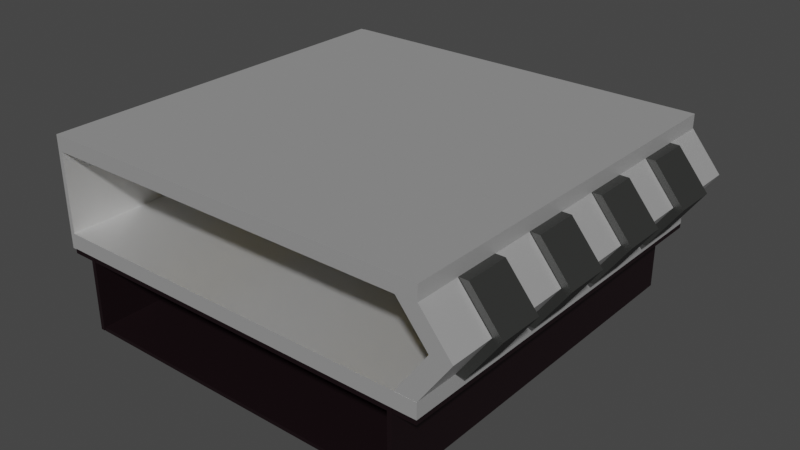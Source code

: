 # Source: shuttle2.blend  (saved by Blender 3.6.11; exported with 4.5.12 LTS)
import bpy
from mathutils import Matrix  # noqa: F401  (used for matrix-valued properties, if any)

bpy.ops.wm.read_factory_settings(use_empty=True)
scene = bpy.context.scene
scene.name = 'Scene'

# ---- collections
col_collection = bpy.data.collections.new('Collection'); scene.collection.children.link(col_collection)
col_wall = bpy.data.collections.new('wall'); scene.collection.children.link(col_wall)
col_basement = bpy.data.collections.new('basement'); scene.collection.children.link(col_basement)

# ---- materials (node trees are filled in below, after node groups)
mat_001 = bpy.data.materials.new('매테리얼.001')
mat_001.use_transparent_shadow = False
mat_glass_light = bpy.data.materials.new('Glass light')
mat_glass_light.surface_render_method = 'BLENDED'
mat_glass_light.blend_method = 'BLEND'
mat_glass_light.use_transparent_shadow = False
mat_white = bpy.data.materials.new('WHITE')
mat_white.alpha_threshold = 0.0
mat_white.use_transparent_shadow = False
mat_white.roughness = 0.5
mat_white.line_color = (0.0, 0.0, 0.0, 1.0)
mat_005 = bpy.data.materials.new('매테리얼.005')
mat_005.use_transparent_shadow = False
mat_006 = bpy.data.materials.new('매테리얼.006')
mat_006.use_transparent_shadow = False
mat_glass_light_001 = bpy.data.materials.new('Glass light.001')
mat_glass_light_001.surface_render_method = 'BLENDED'
mat_glass_light_001.blend_method = 'BLEND'
mat_glass_light_001.use_transparent_shadow = False

# ---- material node trees
mat_001.use_nodes = True; mat_001.node_tree.nodes.clear()
_N = mat_001.node_tree.nodes; _L = mat_001.node_tree.links
n0 = _N.new('ShaderNodeBsdfPrincipled'); n0.name = '프린시플드 BSDF'; n0.location = (10, 300)
n0.distribution = 'GGX'
n0.subsurface_method = 'RANDOM_WALK_SKIN'
n0.inputs[0].default_value = (0.0291, 0.01349, 0.01788, 1.0)
n0.inputs[1].default_value = 0.75
n0.inputs[3].default_value = 1.45
n0.inputs[27].default_value = (0.0, 0.0, 0.0, 1.0)
n0.inputs[28].default_value = 1.0
n1 = _N.new('ShaderNodeOutputMaterial'); n1.name = '매테리얼 출력'; n1.location = (300, 300)
_L.new(n0.outputs[0], n1.inputs[0])
n1.is_active_output = True
mat_glass_light.use_nodes = True; mat_glass_light.node_tree.nodes.clear()
_N = mat_glass_light.node_tree.nodes; _L = mat_glass_light.node_tree.links
n0 = _N.new('ShaderNodeOutputMaterial'); n0.name = '매테리얼 출력'; n0.location = (300, 300)
n1 = _N.new('ShaderNodeBsdfTransparent'); n1.name = '투명 BSDF'; n1.location = (10, 300)
n1.inputs[0].default_value = (1.0, 0.884, 0.4719, 1.0)
_L.new(n1.outputs[0], n0.inputs[0])
n0.is_active_output = True
mat_white.use_nodes = True; mat_white.node_tree.nodes.clear()
_N = mat_white.node_tree.nodes; _L = mat_white.node_tree.links
n0 = _N.new('ShaderNodeOutputMaterial'); n0.name = 'Material Output'; n0.location = (300, 300)
n1 = _N.new('ShaderNodeBsdfPrincipled'); n1.name = 'Principled BSDF'; n1.location = (10, 300)
n1.distribution = 'GGX'
n1.subsurface_method = 'RANDOM_WALK_SKIN'
n1.inputs[1].default_value = 0.7251
n1.inputs[3].default_value = 1.45
n1.inputs[27].default_value = (0.0, 0.0, 0.0, 1.0)
n1.inputs[28].default_value = 1.0
_L.new(n1.outputs[0], n0.inputs[0])
n0.is_active_output = True
mat_005.use_nodes = True; mat_005.node_tree.nodes.clear()
_N = mat_005.node_tree.nodes; _L = mat_005.node_tree.links
n0 = _N.new('ShaderNodeBsdfPrincipled'); n0.name = '프린시플드 BSDF'; n0.location = (10, 300)
n0.distribution = 'GGX'
n0.subsurface_method = 'RANDOM_WALK_SKIN'
n0.inputs[0].default_value = (0.02838, 0.0291, 0.02768, 1.0)
n0.inputs[3].default_value = 1.45
n0.inputs[27].default_value = (0.0, 0.0, 0.0, 1.0)
n0.inputs[28].default_value = 1.0
n1 = _N.new('ShaderNodeOutputMaterial'); n1.name = '매테리얼 출력'; n1.location = (300, 300)
_L.new(n0.outputs[0], n1.inputs[0])
n1.is_active_output = True
mat_006.use_nodes = True; mat_006.node_tree.nodes.clear()
_N = mat_006.node_tree.nodes; _L = mat_006.node_tree.links
n0 = _N.new('ShaderNodeBsdfPrincipled'); n0.name = '프린시플드 BSDF'; n0.location = (10, 300)
n0.distribution = 'GGX'
n0.subsurface_method = 'RANDOM_WALK_SKIN'
n0.inputs[0].default_value = (0.0291, 0.01349, 0.01788, 1.0)
n0.inputs[1].default_value = 0.75
n0.inputs[3].default_value = 1.45
n0.inputs[27].default_value = (0.0, 0.0, 0.0, 1.0)
n0.inputs[28].default_value = 1.0
n1 = _N.new('ShaderNodeOutputMaterial'); n1.name = '매테리얼 출력'; n1.location = (300, 300)
_L.new(n0.outputs[0], n1.inputs[0])
n1.is_active_output = True
mat_glass_light_001.use_nodes = True; mat_glass_light_001.node_tree.nodes.clear()
_N = mat_glass_light_001.node_tree.nodes; _L = mat_glass_light_001.node_tree.links
n0 = _N.new('ShaderNodeOutputMaterial'); n0.name = '매테리얼 출력'; n0.location = (300, 300)
n1 = _N.new('ShaderNodeBsdfTransparent'); n1.name = '투명 BSDF'; n1.location = (10, 300)
n1.inputs[0].default_value = (1.0, 0.884, 0.4719, 1.0)
_L.new(n1.outputs[0], n0.inputs[0])
n0.is_active_output = True

# ---- world
world_world = bpy.data.worlds.new('World'); scene.world = world_world
world_world.use_nodes = True; world_world.node_tree.nodes.clear()
_N = world_world.node_tree.nodes; _L = world_world.node_tree.links
n0 = _N.new('ShaderNodeOutputWorld'); n0.name = 'World Output'; n0.location = (300, 300)
n1 = _N.new('ShaderNodeBackground'); n1.name = 'Background'; n1.location = (10, 300)
n1.inputs[0].default_value = (0.05088, 0.05088, 0.05088, 1.0)
_L.new(n1.outputs[0], n0.inputs[0])
n0.is_active_output = True
world_world.color = (0.05088, 0.05088, 0.05088)
world_world.use_sun_shadow = False
world_world.sun_shadow_jitter_overblur = 0.0

# ---- meshes
me_006 = bpy.data.meshes.new('큐브.006')
me_006.from_pydata([(1.191, -9.016, 7.786), (1.191, -9.016, 7.986), (1.191, 9.016, 7.786), (1.191, 9.016, 7.986), (12.74, -9.016, 7.786), (12.74, -9.016, 7.986), (12.74, 9.016, 7.786), (12.74, 9.016, 7.986), (1.191, -9.016, -7.786), (1.191, -9.016, -7.986), (1.191, 9.016, -7.786), (1.191, 9.016, -7.986), (12.74, -9.016, -7.786), (12.74, -9.016, -7.986), (12.74, 9.016, -7.786), (12.74, 9.016, -7.986), (-13.32, -8.967, -5.867), (-13.81, -8.967, -5.867), (-13.32, 8.967, -5.867), (-13.81, 8.967, -5.867), (-13.32, -8.967, -3.41), (-13.81, -8.967, -3.41), (-13.32, 8.967, -3.41), (-13.81, 8.967, -3.41), (-13.32, -8.967, 5.867), (-13.81, -8.967, 5.867), (-13.32, 8.967, 5.867), (-13.81, 8.967, 5.867), (-13.32, -8.967, 3.41), (-13.81, -8.967, 3.41), (-13.32, 8.967, 3.41), (-13.81, 8.967, 3.41), (1.151, -9.001, -9.023), (-1.19, -9.001, -9.023), (1.151, 9.001, -9.023), (-1.19, 9.001, -9.023), (1.151, -9.001, 9.023), (-1.19, -9.001, 9.023), (1.151, 9.001, 9.023), (-1.19, 9.001, 9.023), (-13.39, -9.001, -9.023), (-15.73, -9.001, -9.023), (-13.39, 9.001, -9.023), (-15.73, 9.001, -9.023), (-13.39, -9.001, 9.023), (-15.73, -9.001, 9.023), (-13.39, 9.001, 9.023), (-15.73, 9.001, 9.023), (-1.168, -8.998, 8.069), (-7.878, -8.998, 9.475), (-1.168, -7.001, 8.069), (-7.878, -7.001, 9.475), (-1.168, -8.998, 9.016), (-7.878, -8.998, 10.42), (-1.168, -7.001, 9.016), (-7.878, -7.001, 10.42), (-13.56, -8.998, 8.069), (-13.56, -7.001, 8.069), (-13.56, -7.001, 9.016), (-13.56, -8.998, 9.016), (-1.168, -4.991, 8.069), (-7.878, -4.991, 9.475), (-1.168, -2.994, 8.069), (-7.878, -2.994, 9.475), (-1.168, -4.991, 9.016), (-7.878, -4.991, 10.42), (-1.168, -2.994, 9.016), (-7.878, -2.994, 10.42), (-13.56, -4.991, 8.069), (-13.56, -2.994, 8.069), (-13.56, -2.994, 9.016), (-13.56, -4.991, 9.016), (-1.168, -0.9836, 8.069), (-7.878, -0.9836, 9.475), (-1.168, 1.013, 8.069), (-7.878, 1.013, 9.475), (-1.168, -0.9836, 9.016), (-7.878, -0.9836, 10.42), (-1.168, 1.013, 9.016), (-7.878, 1.013, 10.42), (-13.56, -0.9836, 8.069), (-13.56, 1.013, 8.069), (-13.56, 1.013, 9.016), (-13.56, -0.9836, 9.016), (-1.168, 3.023, 8.069), (-7.878, 3.023, 9.475), (-1.168, 5.02, 8.069), (-7.878, 5.02, 9.475), (-1.168, 3.023, 9.016), (-7.878, 3.023, 10.42), (-1.168, 5.02, 9.016), (-7.878, 5.02, 10.42), (-13.56, 3.023, 8.069), (-13.56, 5.02, 8.069), (-13.56, 5.02, 9.016), (-13.56, 3.023, 9.016), (-1.168, 7.031, 8.069), (-7.878, 7.031, 9.475), (-1.168, 9.027, 8.069), (-7.878, 9.027, 9.475), (-1.168, 7.031, 9.016), (-7.878, 7.031, 10.42), (-1.168, 9.027, 9.016), (-7.878, 9.027, 10.42), (-13.56, 7.031, 8.069), (-13.56, 9.027, 8.069), (-13.56, 9.027, 9.016), (-13.56, 7.031, 9.016), (-1.168, -6.979, 8.495), (-7.878, -6.979, 9.901), (-1.168, -4.982, 8.495), (-7.878, -4.982, 9.901), (-1.168, -6.979, 9.442), (-7.878, -6.979, 10.85), (-1.168, -4.982, 9.442), (-7.878, -4.982, 10.85), (-13.56, -6.979, 8.495), (-13.56, -4.982, 8.495), (-13.56, -4.982, 9.442), (-13.56, -6.979, 9.442), (-1.168, -2.972, 8.495), (-7.878, -2.972, 9.901), (-1.168, -0.9753, 8.495), (-7.878, -0.9753, 9.901), (-1.168, -2.972, 9.442), (-7.878, -2.972, 10.85), (-1.168, -0.9753, 9.442), (-7.878, -0.9753, 10.85), (-13.56, -2.972, 8.495), (-13.56, -0.9753, 8.495), (-13.56, -0.9753, 9.442), (-13.56, -2.972, 9.442), (-1.168, 1.035, 8.495), (-7.878, 1.035, 9.901), (-1.168, 3.032, 8.495), (-7.878, 3.032, 9.901), (-1.168, 1.035, 9.442), (-7.878, 1.035, 10.85), (-1.168, 3.032, 9.442), (-7.878, 3.032, 10.85), (-13.56, 1.035, 8.495), (-13.56, 3.032, 8.495), (-13.56, 3.032, 9.442), (-13.56, 1.035, 9.442), (-1.168, 5.042, 8.495), (-7.878, 5.042, 9.901), (-1.168, 7.039, 8.495), (-7.878, 7.039, 9.901), (-1.168, 5.042, 9.442), (-7.878, 5.042, 10.85), (-1.168, 7.039, 9.442), (-7.878, 7.039, 10.85), (-13.56, 5.042, 8.495), (-13.56, 7.039, 8.495), (-13.56, 7.039, 9.442), (-13.56, 5.042, 9.442), (1.834, -9.001, -9.023), (1.164, -9.001, -9.023), (1.834, 9.001, -9.023), (1.164, 9.001, -9.023), (1.834, -9.001, 9.023), (1.164, -9.001, 9.023), (1.834, 9.001, 9.023), (1.164, 9.001, 9.023), (-15.69, -9.001, -9.222), (-15.69, -9.001, -9.022), (-15.69, 9.001, -9.222), (-15.69, 9.001, -9.022), (1.225, -9.001, -9.222), (1.225, -9.001, -9.022), (1.225, 9.001, -9.222), (1.225, 9.001, -9.022), (1.902, 0.2488, -4.295e-08), (1.771, 0.2488, -3.998e-08), (1.902, 0.2298, 0.09537), (1.771, 0.2298, 0.09537), (1.902, 0.1759, 0.1762), (1.771, 0.1759, 0.1762), (1.902, 0.09521, 0.2302), (1.771, 0.09521, 0.2302), (1.902, 0.0, 0.2492), (1.771, 0.0, 0.2492), (1.902, -0.09521, 0.2302), (1.771, -0.09521, 0.2302), (1.902, -0.1759, 0.1762), (1.771, -0.1759, 0.1762), (1.902, -0.2298, 0.09537), (1.771, -0.2298, 0.09537), (1.902, -0.2488, -4.295e-08), (1.771, -0.2488, -3.998e-08), (1.902, -0.2298, -0.09537), (1.771, -0.2298, -0.09537), (1.902, -0.1759, -0.1762), (1.771, -0.1759, -0.1762), (1.902, -0.09521, -0.2302), (1.771, -0.09521, -0.2302), (1.902, 0.0, -0.2492), (1.771, 0.0, -0.2492), (1.902, 0.09521, -0.2302), (1.771, 0.09521, -0.2302), (1.902, 0.1759, -0.1762), (1.771, 0.1759, -0.1762), (1.902, 0.2298, -0.09537), (1.771, 0.2298, -0.09537)], [], [(0, 1, 3, 2), (2, 3, 7, 6), (6, 7, 5, 4), (4, 5, 1, 0), (2, 6, 4, 0), (7, 3, 1, 5), (8, 10, 11, 9), (10, 14, 15, 11), (14, 12, 13, 15), (12, 8, 9, 13), (10, 8, 12, 14), (15, 13, 9, 11), (16, 17, 19, 18), (18, 19, 23, 22), (22, 23, 21, 20), (20, 21, 17, 16), (18, 22, 20, 16), (23, 19, 17, 21), (24, 26, 27, 25), (26, 30, 31, 27), (30, 28, 29, 31), (28, 24, 25, 29), (26, 24, 28, 30), (31, 29, 25, 27), (32, 33, 35, 34), (34, 35, 39, 38), (38, 39, 37, 36), (36, 37, 33, 32), (34, 38, 36, 32), (39, 35, 33, 37), (40, 41, 43, 42), (42, 43, 47, 46), (46, 47, 45, 44), (44, 45, 41, 40), (42, 46, 44, 40), (47, 43, 41, 45), (48, 49, 51, 50), (50, 51, 55, 54), (54, 55, 53, 52), (52, 53, 49, 48), (50, 54, 52, 48), (51, 49, 56, 57), (58, 57, 56, 59), (49, 53, 59, 56), (55, 51, 57, 58), (53, 55, 58, 59), (60, 61, 63, 62), (62, 63, 67, 66), (66, 67, 65, 64), (64, 65, 61, 60), (62, 66, 64, 60), (63, 61, 68, 69), (70, 69, 68, 71), (61, 65, 71, 68), (67, 63, 69, 70), (65, 67, 70, 71), (72, 73, 75, 74), (74, 75, 79, 78), (78, 79, 77, 76), (76, 77, 73, 72), (74, 78, 76, 72), (75, 73, 80, 81), (82, 81, 80, 83), (73, 77, 83, 80), (79, 75, 81, 82), (77, 79, 82, 83), (84, 85, 87, 86), (86, 87, 91, 90), (90, 91, 89, 88), (88, 89, 85, 84), (86, 90, 88, 84), (87, 85, 92, 93), (94, 93, 92, 95), (85, 89, 95, 92), (91, 87, 93, 94), (89, 91, 94, 95), (96, 97, 99, 98), (98, 99, 103, 102), (102, 103, 101, 100), (100, 101, 97, 96), (98, 102, 100, 96), (99, 97, 104, 105), (106, 105, 104, 107), (97, 101, 107, 104), (103, 99, 105, 106), (101, 103, 106, 107), (108, 109, 111, 110), (110, 111, 115, 114), (114, 115, 113, 112), (112, 113, 109, 108), (110, 114, 112, 108), (111, 109, 116, 117), (118, 117, 116, 119), (109, 113, 119, 116), (115, 111, 117, 118), (113, 115, 118, 119), (120, 121, 123, 122), (122, 123, 127, 126), (126, 127, 125, 124), (124, 125, 121, 120), (122, 126, 124, 120), (123, 121, 128, 129), (130, 129, 128, 131), (121, 125, 131, 128), (127, 123, 129, 130), (125, 127, 130, 131), (132, 133, 135, 134), (134, 135, 139, 138), (138, 139, 137, 136), (136, 137, 133, 132), (134, 138, 136, 132), (135, 133, 140, 141), (142, 141, 140, 143), (133, 137, 143, 140), (139, 135, 141, 142), (137, 139, 142, 143), (144, 145, 147, 146), (146, 147, 151, 150), (150, 151, 149, 148), (148, 149, 145, 144), (146, 150, 148, 144), (147, 145, 152, 153), (154, 153, 152, 155), (145, 149, 155, 152), (151, 147, 153, 154), (149, 151, 154, 155), (156, 157, 159, 158), (158, 159, 163, 162), (162, 163, 161, 160), (160, 161, 157, 156), (158, 162, 160, 156), (163, 159, 157, 161), (164, 165, 167, 166), (166, 167, 171, 170), (170, 171, 169, 168), (168, 169, 165, 164), (166, 170, 168, 164), (171, 167, 165, 169), (172, 173, 175, 174), (174, 175, 177, 176), (176, 177, 179, 178), (178, 179, 181, 180), (180, 181, 183, 182), (182, 183, 185, 184), (184, 185, 187, 186), (186, 187, 189, 188), (188, 189, 191, 190), (190, 191, 193, 192), (192, 193, 195, 194), (194, 195, 197, 196), (196, 197, 199, 198), (198, 199, 201, 200), (175, 173, 203, 201, 199, 197, 195, 193, 191, 189, 187, 185, 183, 181, 179, 177), (200, 201, 203, 202), (202, 203, 173, 172), (172, 174, 176, 178, 180, 182, 184, 186, 188, 190, 192, 194, 196, 198, 200, 202)])
me_006.polygons.foreach_set('material_index', [0, 0, 0, 0, 0, 0, 0, 0, 0, 0, 0, 0, 1, 1, 1, 1, 1, 1, 1, 1, 1, 1, 1, 1, 2, 2, 2, 2, 2, 2, 2, 2, 2, 2, 2, 2, 2, 2, 2, 2, 2, 2, 2, 2, 2, 2, 2, 2, 2, 2, 2, 2, 2, 2, 2, 2, 2, 2, 2, 2, 2, 2, 2, 2, 2, 2, 2, 2, 2, 2, 2, 2, 2, 2, 2, 2, 2, 2, 2, 2, 2, 2, 2, 2, 2, 2, 3, 3, 3, 3, 3, 3, 3, 3, 3, 3, 3, 3, 3, 3, 3, 3, 3, 3, 3, 3, 3, 3, 3, 3, 3, 3, 3, 3, 3, 3, 3, 3, 3, 3, 3, 3, 3, 3, 3, 3, 4, 4, 4, 4, 4, 4, 2, 2, 2, 2, 2, 2, 5, 5, 5, 5, 5, 5, 5, 5, 5, 5, 5, 5, 5, 5, 5, 5, 5, 5])
_uv = me_006.uv_layers.new(name='UV 맵')
_uv.uv.foreach_set('vector', [0.375, 0.0, 0.625, 0.0, 0.625, 0.25, 0.375, 0.25, 0.375, 0.25, 0.625, 0.25, 0.625, 0.5, 0.375, 0.5, 0.375, 0.5, 0.625, 0.5, 0.625, 0.75, 0.375, 0.75, 0.375, 0.75, 0.625, 0.75, 0.625, 1.0, 0.375, 1.0, 0.125, 0.5, 0.375, 0.5, 0.375, 0.75, 0.125, 0.75, 0.625, 0.5, 0.875, 0.5, 0.875, 0.75, 0.625, 0.75, 0.375, 0.0, 0.375, 0.25, 0.625, 0.25, 0.625, 0.0, 0.375, 0.25, 0.375, 0.5, 0.625, 0.5, 0.625, 0.25, 0.375, 0.5, 0.375, 0.75, 0.625, 0.75, 0.625, 0.5, 0.375, 0.75, 0.375, 1.0, 0.625, 1.0, 0.625, 0.75, 0.125, 0.5, 0.125, 0.75, 0.375, 0.75, 0.375, 0.5, 0.625, 0.5, 0.625, 0.75, 0.875, 0.75, 0.875, 0.5, 0.375, 0.0, 0.625, 0.0, 0.625, 0.25, 0.375, 0.25, 0.375, 0.25, 0.625, 0.25, 0.625, 0.5, 0.375, 0.5, 0.375, 0.5, 0.625, 0.5, 0.625, 0.75, 0.375, 0.75, 0.375, 0.75, 0.625, 0.75, 0.625, 1.0, 0.375, 1.0, 0.125, 0.5, 0.375, 0.5, 0.375, 0.75, 0.125, 0.75, 0.625, 0.5, 0.875, 0.5, 0.875, 0.75, 0.625, 0.75, 0.375, 0.0, 0.375, 0.25, 0.625, 0.25, 0.625, 0.0, 0.375, 0.25, 0.375, 0.5, 0.625, 0.5, 0.625, 0.25, 0.375, 0.5, 0.375, 0.75, 0.625, 0.75, 0.625, 0.5, 0.375, 0.75, 0.375, 1.0, 0.625, 1.0, 0.625, 0.75, 0.125, 0.5, 0.125, 0.75, 0.375, 0.75, 0.375, 0.5, 0.625, 0.5, 0.625, 0.75, 0.875, 0.75, 0.875, 0.5, 0.375, 0.0, 0.625, 0.0, 0.625, 0.25, 0.375, 0.25, 0.375, 0.25, 0.625, 0.25, 0.625, 0.5, 0.375, 0.5, 0.375, 0.5, 0.625, 0.5, 0.625, 0.75, 0.375, 0.75, 0.375, 0.75, 0.625, 0.75, 0.625, 1.0, 0.375, 1.0, 0.125, 0.5, 0.375, 0.5, 0.375, 0.75, 0.125, 0.75, 0.625, 0.5, 0.875, 0.5, 0.875, 0.75, 0.625, 0.75, 0.375, 0.0, 0.625, 0.0, 0.625, 0.25, 0.375, 0.25, 0.375, 0.25, 0.625, 0.25, 0.625, 0.5, 0.375, 0.5, 0.375, 0.5, 0.625, 0.5, 0.625, 0.75, 0.375, 0.75, 0.375, 0.75, 0.625, 0.75, 0.625, 1.0, 0.375, 1.0, 0.125, 0.5, 0.375, 0.5, 0.375, 0.75, 0.125, 0.75, 0.625, 0.5, 0.875, 0.5, 0.875, 0.75, 0.625, 0.75, 0.375, 0.0, 0.625, 0.0, 0.625, 0.25, 0.375, 0.25, 0.375, 0.25, 0.625, 0.25, 0.625, 0.5, 0.375, 0.5, 0.375, 0.5, 0.625, 0.5, 0.625, 0.75, 0.375, 0.75, 0.375, 0.75, 0.625, 0.75, 0.625, 1.0, 0.375, 1.0, 0.125, 0.5, 0.375, 0.5, 0.375, 0.75, 0.125, 0.75, 0.625, 0.25, 0.625, 0.0, 0.625, 0.0, 0.625, 0.25, 0.625, 0.5, 0.875, 0.5, 0.875, 0.75, 0.625, 0.75, 0.625, 1.0, 0.625, 0.75, 0.625, 0.75, 0.625, 1.0, 0.625, 0.5, 0.625, 0.25, 0.625, 0.25, 0.625, 0.5, 0.625, 0.75, 0.625, 0.5, 0.625, 0.5, 0.625, 0.75, 0.375, 0.0, 0.625, 0.0, 0.625, 0.25, 0.375, 0.25, 0.375, 0.25, 0.625, 0.25, 0.625, 0.5, 0.375, 0.5, 0.375, 0.5, 0.625, 0.5, 0.625, 0.75, 0.375, 0.75, 0.375, 0.75, 0.625, 0.75, 0.625, 1.0, 0.375, 1.0, 0.125, 0.5, 0.375, 0.5, 0.375, 0.75, 0.125, 0.75, 0.625, 0.25, 0.625, 0.0, 0.625, 0.0, 0.625, 0.25, 0.625, 0.5, 0.875, 0.5, 0.875, 0.75, 0.625, 0.75, 0.625, 1.0, 0.625, 0.75, 0.625, 0.75, 0.625, 1.0, 0.625, 0.5, 0.625, 0.25, 0.625, 0.25, 0.625, 0.5, 0.625, 0.75, 0.625, 0.5, 0.625, 0.5, 0.625, 0.75, 0.375, 0.0, 0.625, 0.0, 0.625, 0.25, 0.375, 0.25, 0.375, 0.25, 0.625, 0.25, 0.625, 0.5, 0.375, 0.5, 0.375, 0.5, 0.625, 0.5, 0.625, 0.75, 0.375, 0.75, 0.375, 0.75, 0.625, 0.75, 0.625, 1.0, 0.375, 1.0, 0.125, 0.5, 0.375, 0.5, 0.375, 0.75, 0.125, 0.75, 0.625, 0.25, 0.625, 0.0, 0.625, 0.0, 0.625, 0.25, 0.625, 0.5, 0.875, 0.5, 0.875, 0.75, 0.625, 0.75, 0.625, 1.0, 0.625, 0.75, 0.625, 0.75, 0.625, 1.0, 0.625, 0.5, 0.625, 0.25, 0.625, 0.25, 0.625, 0.5, 0.625, 0.75, 0.625, 0.5, 0.625, 0.5, 0.625, 0.75, 0.375, 0.0, 0.625, 0.0, 0.625, 0.25, 0.375, 0.25, 0.375, 0.25, 0.625, 0.25, 0.625, 0.5, 0.375, 0.5, 0.375, 0.5, 0.625, 0.5, 0.625, 0.75, 0.375, 0.75, 0.375, 0.75, 0.625, 0.75, 0.625, 1.0, 0.375, 1.0, 0.125, 0.5, 0.375, 0.5, 0.375, 0.75, 0.125, 0.75, 0.625, 0.25, 0.625, 0.0, 0.625, 0.0, 0.625, 0.25, 0.625, 0.5, 0.875, 0.5, 0.875, 0.75, 0.625, 0.75, 0.625, 1.0, 0.625, 0.75, 0.625, 0.75, 0.625, 1.0, 0.625, 0.5, 0.625, 0.25, 0.625, 0.25, 0.625, 0.5, 0.625, 0.75, 0.625, 0.5, 0.625, 0.5, 0.625, 0.75, 0.375, 0.0, 0.625, 0.0, 0.625, 0.25, 0.375, 0.25, 0.375, 0.25, 0.625, 0.25, 0.625, 0.5, 0.375, 0.5, 0.375, 0.5, 0.625, 0.5, 0.625, 0.75, 0.375, 0.75, 0.375, 0.75, 0.625, 0.75, 0.625, 1.0, 0.375, 1.0, 0.125, 0.5, 0.375, 0.5, 0.375, 0.75, 0.125, 0.75, 0.625, 0.25, 0.625, 0.0, 0.625, 0.0, 0.625, 0.25, 0.625, 0.5, 0.875, 0.5, 0.875, 0.75, 0.625, 0.75, 0.625, 1.0, 0.625, 0.75, 0.625, 0.75, 0.625, 1.0, 0.625, 0.5, 0.625, 0.25, 0.625, 0.25, 0.625, 0.5, 0.625, 0.75, 0.625, 0.5, 0.625, 0.5, 0.625, 0.75, 0.375, 0.0, 0.625, 0.0, 0.625, 0.25, 0.375, 0.25, 0.375, 0.25, 0.625, 0.25, 0.625, 0.5, 0.375, 0.5, 0.375, 0.5, 0.625, 0.5, 0.625, 0.75, 0.375, 0.75, 0.375, 0.75, 0.625, 0.75, 0.625, 1.0, 0.375, 1.0, 0.125, 0.5, 0.375, 0.5, 0.375, 0.75, 0.125, 0.75, 0.625, 0.25, 0.625, 0.0, 0.625, 0.0, 0.625, 0.25, 0.625, 0.5, 0.875, 0.5, 0.875, 0.75, 0.625, 0.75, 0.625, 1.0, 0.625, 0.75, 0.625, 0.75, 0.625, 1.0, 0.625, 0.5, 0.625, 0.25, 0.625, 0.25, 0.625, 0.5, 0.625, 0.75, 0.625, 0.5, 0.625, 0.5, 0.625, 0.75, 0.375, 0.0, 0.625, 0.0, 0.625, 0.25, 0.375, 0.25, 0.375, 0.25, 0.625, 0.25, 0.625, 0.5, 0.375, 0.5, 0.375, 0.5, 0.625, 0.5, 0.625, 0.75, 0.375, 0.75, 0.375, 0.75, 0.625, 0.75, 0.625, 1.0, 0.375, 1.0, 0.125, 0.5, 0.375, 0.5, 0.375, 0.75, 0.125, 0.75, 0.625, 0.25, 0.625, 0.0, 0.625, 0.0, 0.625, 0.25, 0.625, 0.5, 0.875, 0.5, 0.875, 0.75, 0.625, 0.75, 0.625, 1.0, 0.625, 0.75, 0.625, 0.75, 0.625, 1.0, 0.625, 0.5, 0.625, 0.25, 0.625, 0.25, 0.625, 0.5, 0.625, 0.75, 0.625, 0.5, 0.625, 0.5, 0.625, 0.75, 0.375, 0.0, 0.625, 0.0, 0.625, 0.25, 0.375, 0.25, 0.375, 0.25, 0.625, 0.25, 0.625, 0.5, 0.375, 0.5, 0.375, 0.5, 0.625, 0.5, 0.625, 0.75, 0.375, 0.75, 0.375, 0.75, 0.625, 0.75, 0.625, 1.0, 0.375, 1.0, 0.125, 0.5, 0.375, 0.5, 0.375, 0.75, 0.125, 0.75, 0.625, 0.25, 0.625, 0.0, 0.625, 0.0, 0.625, 0.25, 0.625, 0.5, 0.875, 0.5, 0.875, 0.75, 0.625, 0.75, 0.625, 1.0, 0.625, 0.75, 0.625, 0.75, 0.625, 1.0, 0.625, 0.5, 0.625, 0.25, 0.625, 0.25, 0.625, 0.5, 0.625, 0.75, 0.625, 0.5, 0.625, 0.5, 0.625, 0.75, 0.375, 0.0, 0.625, 0.0, 0.625, 0.25, 0.375, 0.25, 0.375, 0.25, 0.625, 0.25, 0.625, 0.5, 0.375, 0.5, 0.375, 0.5, 0.625, 0.5, 0.625, 0.75, 0.375, 0.75, 0.375, 0.75, 0.625, 0.75, 0.625, 1.0, 0.375, 1.0, 0.125, 0.5, 0.375, 0.5, 0.375, 0.75, 0.125, 0.75, 0.625, 0.25, 0.625, 0.0, 0.625, 0.0, 0.625, 0.25, 0.625, 0.5, 0.875, 0.5, 0.875, 0.75, 0.625, 0.75, 0.625, 1.0, 0.625, 0.75, 0.625, 0.75, 0.625, 1.0, 0.625, 0.5, 0.625, 0.25, 0.625, 0.25, 0.625, 0.5, 0.625, 0.75, 0.625, 0.5, 0.625, 0.5, 0.625, 0.75, 0.375, 0.0, 0.625, 0.0, 0.625, 0.25, 0.375, 0.25, 0.375, 0.25, 0.625, 0.25, 0.625, 0.5, 0.375, 0.5, 0.375, 0.5, 0.625, 0.5, 0.625, 0.75, 0.375, 0.75, 0.375, 0.75, 0.625, 0.75, 0.625, 1.0, 0.375, 1.0, 0.125, 0.5, 0.375, 0.5, 0.375, 0.75, 0.125, 0.75, 0.625, 0.5, 0.875, 0.5, 0.875, 0.75, 0.625, 0.75, 0.375, 0.0, 0.625, 0.0, 0.625, 0.25, 0.375, 0.25, 0.375, 0.25, 0.625, 0.25, 0.625, 0.5, 0.375, 0.5, 0.375, 0.5, 0.625, 0.5, 0.625, 0.75, 0.375, 0.75, 0.375, 0.75, 0.625, 0.75, 0.625, 1.0, 0.375, 1.0, 0.125, 0.5, 0.375, 0.5, 0.375, 0.75, 0.125, 0.75, 0.625, 0.5, 0.875, 0.5, 0.875, 0.75, 0.625, 0.75, 1.0, 0.5, 1.0, 1.0, 0.9375, 1.0, 0.9375, 0.5, 0.9375, 0.5, 0.9375, 1.0, 0.875, 1.0, 0.875, 0.5, 0.875, 0.5, 0.875, 1.0, 0.8125, 1.0, 0.8125, 0.5, 0.8125, 0.5, 0.8125, 1.0, 0.75, 1.0, 0.75, 0.5, 0.75, 0.5, 0.75, 1.0, 0.6875, 1.0, 0.6875, 0.5, 0.6875, 0.5, 0.6875, 1.0, 0.625, 1.0, 0.625, 0.5, 0.625, 0.5, 0.625, 1.0, 0.5625, 1.0, 0.5625, 0.5, 0.5625, 0.5, 0.5625, 1.0, 0.5, 1.0, 0.5, 0.5, 0.5, 0.5, 0.5, 1.0, 0.4375, 1.0, 0.4375, 0.5, 0.4375, 0.5, 0.4375, 1.0, 0.375, 1.0, 0.375, 0.5, 0.375, 0.5, 0.375, 1.0, 0.3125, 1.0, 0.3125, 0.5, 0.3125, 0.5, 0.3125, 1.0, 0.25, 1.0, 0.25, 0.5, 0.25, 0.5, 0.25, 1.0, 0.1875, 1.0, 0.1875, 0.5, 0.1875, 0.5, 0.1875, 1.0, 0.125, 1.0, 0.125, 0.5, 0.3418, 0.4717, 0.25, 0.49, 0.1582, 0.4717, 0.08029, 0.4197, 0.02827, 0.3418, 0.01, 0.25, 0.02827, 0.1582, 0.08029, 0.08029, 0.1582, 0.02827, 0.25, 0.01, 0.3418, 0.02827, 0.4197, 0.08029, 0.4717, 0.1582, 0.49, 0.25, 0.4717, 0.3418, 0.4197, 0.4197, 0.125, 0.5, 0.125, 1.0, 0.0625, 1.0, 0.0625, 0.5, 0.0625, 0.5, 0.0625, 1.0, 0.0, 1.0, 0.0, 0.5, 0.75, 0.49, 0.8418, 0.4717, 0.9197, 0.4197, 0.9717, 0.3418, 0.99, 0.25, 0.9717, 0.1582, 0.9197, 0.08029, 0.8418, 0.02827, 0.75, 0.01, 0.6582, 0.02827, 0.5803, 0.08029, 0.5283, 0.1582, 0.51, 0.25, 0.5283, 0.3418, 0.5803, 0.4197, 0.6582, 0.4717])
me_006.materials.append(mat_001)
me_006.materials.append(mat_glass_light)
me_006.materials.append(mat_white)
me_006.materials.append(mat_005)
me_006.materials.append(mat_006)
me_006.materials.append(mat_glass_light_001)
me_006.update()
me_002 = bpy.data.meshes.new('큐브.002')
me_002.from_pydata([(12.84, -8.971, -7.794), (12.27, -8.971, -7.794), (12.84, 8.971, -7.794), (12.27, 8.971, -7.794), (12.84, -8.971, 7.794), (12.27, -8.971, 7.794), (12.84, 8.971, 7.794), (12.27, 8.971, 7.794)], [], [(0, 1, 3, 2), (2, 3, 7, 6), (6, 7, 5, 4), (4, 5, 1, 0), (2, 6, 4, 0), (7, 3, 1, 5)])
_uv = me_002.uv_layers.new(name='UV 맵')
_uv.uv.foreach_set('vector', [0.375, 0.0, 0.625, 0.0, 0.625, 0.25, 0.375, 0.25, 0.375, 0.25, 0.625, 0.25, 0.625, 0.5, 0.375, 0.5, 0.375, 0.5, 0.625, 0.5, 0.625, 0.75, 0.375, 0.75, 0.375, 0.75, 0.625, 0.75, 0.625, 1.0, 0.375, 1.0, 0.125, 0.5, 0.375, 0.5, 0.375, 0.75, 0.125, 0.75, 0.625, 0.5, 0.875, 0.5, 0.875, 0.75, 0.625, 0.75])
me_002.materials.append(mat_001)
me_002.materials.append(mat_glass_light)
me_002.materials.append(mat_white)
me_002.materials.append(mat_005)
me_002.materials.append(mat_006)
me_002.materials.append(mat_glass_light_001)
me_002.update()

# ---- objects
ob_005 = bpy.data.objects.new('큐브.005', me_006)
ob_001 = bpy.data.objects.new('큐브.001', me_002)

# ---- transforms, parenting, visibility, modifiers, constraints
ob_005.location = (0.0, 0.0, 0.0)
ob_005.rotation_euler = (-0.0, 1.571, 0.0)
ob_005.scale = (0.2991, 1.002, 1.0)
ob_001.location = (0.0, 0.0, 0.0)
ob_001.rotation_euler = (-0.0, 1.571, 0.0)
ob_001.scale = (0.2991, 1.002, 1.0)

# ---- collection membership
col_basement.objects.link(ob_005)
col_basement.objects.link(ob_001)

# ---- scene / render settings (as saved in the file)
scene.frame_start = 1; scene.frame_end = 250; scene.frame_set(1)
scene.render.engine = 'BLENDER_EEVEE_NEXT'
scene.cycles.sampling_pattern = 'TABULATED_SOBOL'
scene.view_settings.view_transform = 'Filmic'
bpy.context.view_layer.update()

# ---- added for rendering (the .blend has no active camera and no usable light): camera, sun
cam_auto = bpy.data.cameras.new('AutoCamera')
cam_auto.lens = 50.0
cam_auto.sensor_width = 36.0
cam_auto.clip_end = 1000.0
ob_auto_camera = bpy.data.objects.new('AutoCamera', cam_auto)
scene.collection.objects.link(ob_auto_camera)
ob_auto_camera.location = (27.0227, -31.4463, 21.3994)
ob_auto_camera.rotation_euler = (1.09748, -7.21219e-08, 0.694738)
scene.camera = ob_auto_camera
light_auto_sun = bpy.data.lights.new('AutoSun', 'SUN')
light_auto_sun.energy = 3.0
light_auto_sun.angle = 0.0523599
ob_auto_sun = bpy.data.objects.new('AutoSun', light_auto_sun)
scene.collection.objects.link(ob_auto_sun)
ob_auto_sun.rotation_euler = (0.872665, 0.174533, 0.523599)
bpy.context.view_layer.update()
